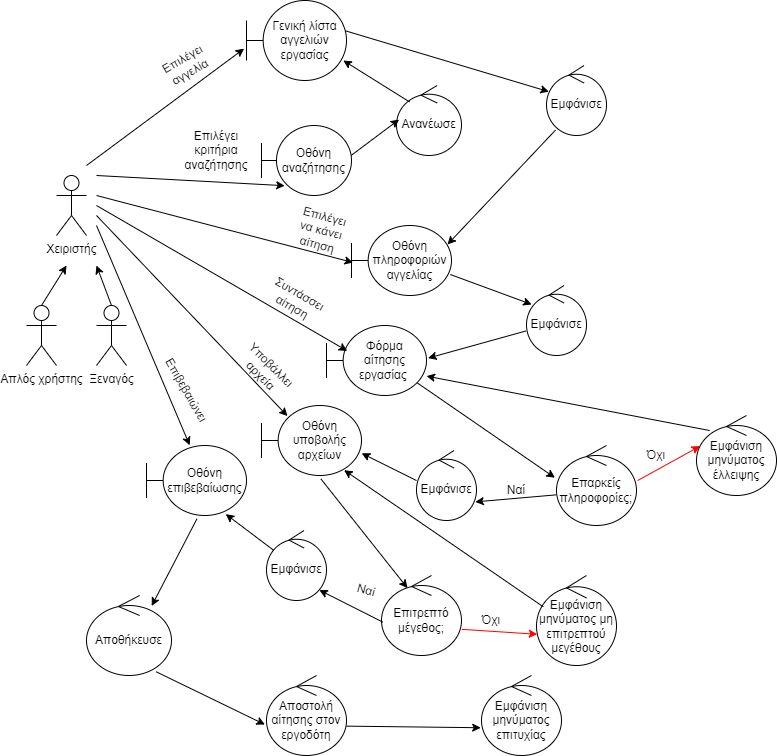

The diagram above was exported from draw.io. Its source (the exported page's mxGraphModel, read from the mxfile embedded in the PNG):
<mxGraphModel dx="880" dy="395" grid="1" gridSize="10" guides="1" tooltips="1" connect="1" arrows="1" fold="1" page="1" pageScale="1" pageWidth="850" pageHeight="1100" math="0" shadow="0">
  <root>
    <mxCell id="0" />
    <mxCell id="1" parent="0" />
    <mxCell id="RaWvP45I63PbRP-h_8LK-1" value="Χειριστής" style="shape=umlActor;verticalLabelPosition=bottom;verticalAlign=top;html=1;" parent="1" vertex="1">
      <mxGeometry x="60" y="180" width="30" height="60" as="geometry" />
    </mxCell>
    <mxCell id="RaWvP45I63PbRP-h_8LK-2" value="Απλός χρήστης" style="shape=umlActor;verticalLabelPosition=bottom;verticalAlign=top;html=1;" parent="1" vertex="1">
      <mxGeometry x="30" y="310" width="30" height="60" as="geometry" />
    </mxCell>
    <mxCell id="RaWvP45I63PbRP-h_8LK-3" value="Ξεναγός" style="shape=umlActor;verticalLabelPosition=bottom;verticalAlign=top;html=1;" parent="1" vertex="1">
      <mxGeometry x="100" y="310" width="30" height="60" as="geometry" />
    </mxCell>
    <mxCell id="RaWvP45I63PbRP-h_8LK-8" value="" style="endArrow=classic;html=1;rounded=0;exitX=0.5;exitY=0;exitDx=0;exitDy=0;exitPerimeter=0;" parent="1" source="RaWvP45I63PbRP-h_8LK-2" edge="1">
      <mxGeometry width="50" height="50" relative="1" as="geometry">
        <mxPoint x="400" y="310" as="sourcePoint" />
        <mxPoint x="70" y="270" as="targetPoint" />
      </mxGeometry>
    </mxCell>
    <mxCell id="RaWvP45I63PbRP-h_8LK-9" value="" style="endArrow=classic;html=1;rounded=0;exitX=0.5;exitY=0;exitDx=0;exitDy=0;exitPerimeter=0;" parent="1" source="RaWvP45I63PbRP-h_8LK-3" edge="1">
      <mxGeometry width="50" height="50" relative="1" as="geometry">
        <mxPoint x="400" y="310" as="sourcePoint" />
        <mxPoint x="100" y="270" as="targetPoint" />
      </mxGeometry>
    </mxCell>
    <mxCell id="RaWvP45I63PbRP-h_8LK-10" value="Οθόνη αναζήτησης" style="shape=umlBoundary;whiteSpace=wrap;html=1;" parent="1" vertex="1">
      <mxGeometry x="265" y="130" width="90" height="70" as="geometry" />
    </mxCell>
    <mxCell id="RaWvP45I63PbRP-h_8LK-11" value="Γενική λίστα αγγελιών εργασίας" style="shape=umlBoundary;whiteSpace=wrap;html=1;" parent="1" vertex="1">
      <mxGeometry x="250" y="5" width="100" height="80" as="geometry" />
    </mxCell>
    <mxCell id="RaWvP45I63PbRP-h_8LK-12" value="" style="endArrow=classic;html=1;rounded=0;entryX=-0.024;entryY=0.602;entryDx=0;entryDy=0;entryPerimeter=0;" parent="1" target="RaWvP45I63PbRP-h_8LK-11" edge="1">
      <mxGeometry width="50" height="50" relative="1" as="geometry">
        <mxPoint x="90" y="170" as="sourcePoint" />
        <mxPoint x="450" y="250" as="targetPoint" />
      </mxGeometry>
    </mxCell>
    <mxCell id="RaWvP45I63PbRP-h_8LK-14" value="Εμφάνισε" style="ellipse;shape=umlControl;whiteSpace=wrap;html=1;" parent="1" vertex="1">
      <mxGeometry x="550" y="70" width="60" height="70" as="geometry" />
    </mxCell>
    <mxCell id="RaWvP45I63PbRP-h_8LK-15" value="" style="endArrow=classic;html=1;rounded=0;exitX=0.992;exitY=0.38;exitDx=0;exitDy=0;exitPerimeter=0;entryX=0.04;entryY=0.374;entryDx=0;entryDy=0;entryPerimeter=0;" parent="1" source="RaWvP45I63PbRP-h_8LK-11" target="RaWvP45I63PbRP-h_8LK-14" edge="1">
      <mxGeometry width="50" height="50" relative="1" as="geometry">
        <mxPoint x="400" y="300" as="sourcePoint" />
        <mxPoint x="450" y="250" as="targetPoint" />
      </mxGeometry>
    </mxCell>
    <mxCell id="RaWvP45I63PbRP-h_8LK-17" value="" style="endArrow=classic;html=1;rounded=0;entryX=0.258;entryY=0.86;entryDx=0;entryDy=0;entryPerimeter=0;" parent="1" target="RaWvP45I63PbRP-h_8LK-10" edge="1">
      <mxGeometry width="50" height="50" relative="1" as="geometry">
        <mxPoint x="100" y="180" as="sourcePoint" />
        <mxPoint x="450" y="250" as="targetPoint" />
      </mxGeometry>
    </mxCell>
    <mxCell id="RaWvP45I63PbRP-h_8LK-18" value="Επιλέγει κριτήρια αναζήτησης" style="text;html=1;strokeColor=none;fillColor=none;align=center;verticalAlign=middle;whiteSpace=wrap;rounded=0;rotation=0;" parent="1" vertex="1">
      <mxGeometry x="190" y="140" width="60" height="30" as="geometry" />
    </mxCell>
    <mxCell id="RaWvP45I63PbRP-h_8LK-25" value="Επιλέγει αγγελία" style="text;html=1;strokeColor=none;fillColor=none;align=center;verticalAlign=middle;whiteSpace=wrap;rounded=0;rotation=-30;" parent="1" vertex="1">
      <mxGeometry x="160" y="55" width="60" height="30" as="geometry" />
    </mxCell>
    <mxCell id="RaWvP45I63PbRP-h_8LK-28" value="Οθόνη πληροφοριών αγγελίας" style="shape=umlBoundary;whiteSpace=wrap;html=1;" parent="1" vertex="1">
      <mxGeometry x="355" y="230" width="100" height="70" as="geometry" />
    </mxCell>
    <mxCell id="RaWvP45I63PbRP-h_8LK-29" value="" style="endArrow=classic;html=1;rounded=0;entryX=0.016;entryY=0.529;entryDx=0;entryDy=0;entryPerimeter=0;" parent="1" target="RaWvP45I63PbRP-h_8LK-28" edge="1">
      <mxGeometry width="50" height="50" relative="1" as="geometry">
        <mxPoint x="100" y="200" as="sourcePoint" />
        <mxPoint x="350" y="335" as="targetPoint" />
      </mxGeometry>
    </mxCell>
    <mxCell id="RaWvP45I63PbRP-h_8LK-33" value="Επιλέγει να κάνει αίτηση" style="text;html=1;strokeColor=none;fillColor=none;align=center;verticalAlign=middle;whiteSpace=wrap;rounded=0;rotation=15;" parent="1" vertex="1">
      <mxGeometry x="295" y="220" width="60" height="30" as="geometry" />
    </mxCell>
    <mxCell id="RaWvP45I63PbRP-h_8LK-34" value="Εμφάνισε" style="ellipse;shape=umlControl;whiteSpace=wrap;html=1;" parent="1" vertex="1">
      <mxGeometry x="530" y="290" width="60" height="70" as="geometry" />
    </mxCell>
    <mxCell id="RaWvP45I63PbRP-h_8LK-35" value="Φόρμα αίτησης εργασίας&amp;nbsp;" style="shape=umlBoundary;whiteSpace=wrap;html=1;" parent="1" vertex="1">
      <mxGeometry x="330" y="330" width="100" height="70" as="geometry" />
    </mxCell>
    <mxCell id="RaWvP45I63PbRP-h_8LK-36" value="" style="endArrow=classic;html=1;rounded=0;exitX=0.988;exitY=0.7;exitDx=0;exitDy=0;exitPerimeter=0;entryX=0.087;entryY=0.271;entryDx=0;entryDy=0;entryPerimeter=0;" parent="1" source="RaWvP45I63PbRP-h_8LK-28" target="RaWvP45I63PbRP-h_8LK-34" edge="1">
      <mxGeometry width="50" height="50" relative="1" as="geometry">
        <mxPoint x="400" y="240" as="sourcePoint" />
        <mxPoint x="450" y="190" as="targetPoint" />
      </mxGeometry>
    </mxCell>
    <mxCell id="RaWvP45I63PbRP-h_8LK-37" value="" style="endArrow=classic;html=1;rounded=0;exitX=-0.007;exitY=0.649;exitDx=0;exitDy=0;exitPerimeter=0;entryX=1.016;entryY=0.466;entryDx=0;entryDy=0;entryPerimeter=0;" parent="1" source="RaWvP45I63PbRP-h_8LK-34" target="RaWvP45I63PbRP-h_8LK-35" edge="1">
      <mxGeometry width="50" height="50" relative="1" as="geometry">
        <mxPoint x="400" y="240" as="sourcePoint" />
        <mxPoint x="450" y="190" as="targetPoint" />
      </mxGeometry>
    </mxCell>
    <mxCell id="RaWvP45I63PbRP-h_8LK-38" value="" style="endArrow=classic;html=1;rounded=0;entryX=0.208;entryY=0.363;entryDx=0;entryDy=0;entryPerimeter=0;" parent="1" target="RaWvP45I63PbRP-h_8LK-35" edge="1">
      <mxGeometry width="50" height="50" relative="1" as="geometry">
        <mxPoint x="100" y="210" as="sourcePoint" />
        <mxPoint x="450" y="190" as="targetPoint" />
        <Array as="points" />
      </mxGeometry>
    </mxCell>
    <mxCell id="RaWvP45I63PbRP-h_8LK-39" value="Συντάσσει αίτηση" style="text;html=1;strokeColor=none;fillColor=none;align=center;verticalAlign=middle;whiteSpace=wrap;rounded=0;rotation=30;" parent="1" vertex="1">
      <mxGeometry x="270" y="290" width="60" height="30" as="geometry" />
    </mxCell>
    <mxCell id="RaWvP45I63PbRP-h_8LK-41" value="Επαρκείς πληροφορίες;" style="ellipse;shape=umlControl;whiteSpace=wrap;html=1;" parent="1" vertex="1">
      <mxGeometry x="560" y="450" width="80" height="80" as="geometry" />
    </mxCell>
    <mxCell id="RaWvP45I63PbRP-h_8LK-42" value="" style="endArrow=classic;html=1;rounded=0;exitX=0.908;exitY=0.82;exitDx=0;exitDy=0;exitPerimeter=0;entryX=-0.02;entryY=0.403;entryDx=0;entryDy=0;entryPerimeter=0;" parent="1" source="RaWvP45I63PbRP-h_8LK-35" target="RaWvP45I63PbRP-h_8LK-41" edge="1">
      <mxGeometry width="50" height="50" relative="1" as="geometry">
        <mxPoint x="400" y="370" as="sourcePoint" />
        <mxPoint x="450" y="320" as="targetPoint" />
      </mxGeometry>
    </mxCell>
    <mxCell id="RaWvP45I63PbRP-h_8LK-43" value="" style="endArrow=classic;html=1;rounded=0;exitX=-0.005;exitY=0.617;exitDx=0;exitDy=0;exitPerimeter=0;entryX=0.98;entryY=0.734;entryDx=0;entryDy=0;entryPerimeter=0;" parent="1" source="RaWvP45I63PbRP-h_8LK-41" target="RaWvP45I63PbRP-h_8LK-44" edge="1">
      <mxGeometry width="50" height="50" relative="1" as="geometry">
        <mxPoint x="400" y="370" as="sourcePoint" />
        <mxPoint x="420" y="550" as="targetPoint" />
      </mxGeometry>
    </mxCell>
    <mxCell id="RaWvP45I63PbRP-h_8LK-44" value="Εμφάνισε" style="ellipse;shape=umlControl;whiteSpace=wrap;html=1;" parent="1" vertex="1">
      <mxGeometry x="420" y="455" width="60" height="70" as="geometry" />
    </mxCell>
    <mxCell id="RaWvP45I63PbRP-h_8LK-46" value="Ναί" style="text;html=1;strokeColor=none;fillColor=none;align=center;verticalAlign=middle;whiteSpace=wrap;rounded=0;" parent="1" vertex="1">
      <mxGeometry x="490" y="480" width="60" height="30" as="geometry" />
    </mxCell>
    <mxCell id="RaWvP45I63PbRP-h_8LK-48" value="Οθόνη υποβολής αρχείων" style="shape=umlBoundary;whiteSpace=wrap;html=1;" parent="1" vertex="1">
      <mxGeometry x="265" y="410" width="100" height="70" as="geometry" />
    </mxCell>
    <mxCell id="RaWvP45I63PbRP-h_8LK-49" value="" style="endArrow=classic;html=1;rounded=0;entryX=0.26;entryY=0.151;entryDx=0;entryDy=0;entryPerimeter=0;" parent="1" target="RaWvP45I63PbRP-h_8LK-48" edge="1">
      <mxGeometry width="50" height="50" relative="1" as="geometry">
        <mxPoint x="100" y="220" as="sourcePoint" />
        <mxPoint x="450" y="330" as="targetPoint" />
      </mxGeometry>
    </mxCell>
    <mxCell id="RaWvP45I63PbRP-h_8LK-50" value="Υποβάλλει αρχεία" style="text;html=1;strokeColor=none;fillColor=none;align=center;verticalAlign=middle;whiteSpace=wrap;rounded=0;rotation=45;" parent="1" vertex="1">
      <mxGeometry x="240" y="360" width="60" height="30" as="geometry" />
    </mxCell>
    <mxCell id="RaWvP45I63PbRP-h_8LK-51" value="" style="endArrow=classic;html=1;rounded=0;exitX=0;exitY=0.429;exitDx=0;exitDy=0;exitPerimeter=0;entryX=1.002;entryY=0.683;entryDx=0;entryDy=0;entryPerimeter=0;" parent="1" source="RaWvP45I63PbRP-h_8LK-44" target="RaWvP45I63PbRP-h_8LK-48" edge="1">
      <mxGeometry width="50" height="50" relative="1" as="geometry">
        <mxPoint x="400" y="370" as="sourcePoint" />
        <mxPoint x="360" y="450" as="targetPoint" />
      </mxGeometry>
    </mxCell>
    <mxCell id="RaWvP45I63PbRP-h_8LK-52" value="Επιτρεπτό μέγεθος;" style="ellipse;shape=umlControl;whiteSpace=wrap;html=1;" parent="1" vertex="1">
      <mxGeometry x="385" y="580" width="80" height="80" as="geometry" />
    </mxCell>
    <mxCell id="RaWvP45I63PbRP-h_8LK-53" value="" style="endArrow=classic;html=1;rounded=0;exitX=0.594;exitY=1.049;exitDx=0;exitDy=0;exitPerimeter=0;entryX=0.325;entryY=0.158;entryDx=0;entryDy=0;entryPerimeter=0;" parent="1" source="RaWvP45I63PbRP-h_8LK-48" target="RaWvP45I63PbRP-h_8LK-52" edge="1">
      <mxGeometry width="50" height="50" relative="1" as="geometry">
        <mxPoint x="400" y="390" as="sourcePoint" />
        <mxPoint x="450" y="340" as="targetPoint" />
      </mxGeometry>
    </mxCell>
    <mxCell id="RaWvP45I63PbRP-h_8LK-55" value="Οθόνη επιβεβαίωσης" style="shape=umlBoundary;whiteSpace=wrap;html=1;" parent="1" vertex="1">
      <mxGeometry x="150" y="450" width="100" height="70" as="geometry" />
    </mxCell>
    <mxCell id="RaWvP45I63PbRP-h_8LK-56" value="Εμφάνισε" style="ellipse;shape=umlControl;whiteSpace=wrap;html=1;" parent="1" vertex="1">
      <mxGeometry x="270" y="535" width="60" height="70" as="geometry" />
    </mxCell>
    <mxCell id="RaWvP45I63PbRP-h_8LK-57" value="" style="endArrow=classic;html=1;rounded=0;exitX=0.015;exitY=0.582;exitDx=0;exitDy=0;exitPerimeter=0;entryX=0.88;entryY=0.851;entryDx=0;entryDy=0;entryPerimeter=0;" parent="1" source="RaWvP45I63PbRP-h_8LK-52" target="RaWvP45I63PbRP-h_8LK-56" edge="1">
      <mxGeometry width="50" height="50" relative="1" as="geometry">
        <mxPoint x="400" y="400" as="sourcePoint" />
        <mxPoint x="450" y="350" as="targetPoint" />
      </mxGeometry>
    </mxCell>
    <mxCell id="RaWvP45I63PbRP-h_8LK-58" value="Ναί" style="text;html=1;strokeColor=none;fillColor=none;align=center;verticalAlign=middle;whiteSpace=wrap;rounded=0;rotation=15;" parent="1" vertex="1">
      <mxGeometry x="340" y="580" width="60" height="30" as="geometry" />
    </mxCell>
    <mxCell id="RaWvP45I63PbRP-h_8LK-59" value="" style="endArrow=classic;html=1;rounded=0;exitX=0.12;exitY=0.283;exitDx=0;exitDy=0;exitPerimeter=0;entryX=0.792;entryY=0.98;entryDx=0;entryDy=0;entryPerimeter=0;" parent="1" source="RaWvP45I63PbRP-h_8LK-56" target="RaWvP45I63PbRP-h_8LK-55" edge="1">
      <mxGeometry width="50" height="50" relative="1" as="geometry">
        <mxPoint x="400" y="400" as="sourcePoint" />
        <mxPoint x="450" y="350" as="targetPoint" />
      </mxGeometry>
    </mxCell>
    <mxCell id="RaWvP45I63PbRP-h_8LK-60" value="" style="endArrow=classic;html=1;rounded=0;entryX=0.432;entryY=-0.003;entryDx=0;entryDy=0;entryPerimeter=0;" parent="1" target="RaWvP45I63PbRP-h_8LK-55" edge="1">
      <mxGeometry width="50" height="50" relative="1" as="geometry">
        <mxPoint x="100" y="230" as="sourcePoint" />
        <mxPoint x="450" y="350" as="targetPoint" />
      </mxGeometry>
    </mxCell>
    <mxCell id="RaWvP45I63PbRP-h_8LK-61" value="Επιβεβαιώνει" style="text;html=1;strokeColor=none;fillColor=none;align=center;verticalAlign=middle;whiteSpace=wrap;rounded=0;rotation=60;" parent="1" vertex="1">
      <mxGeometry x="160" y="380" width="60" height="30" as="geometry" />
    </mxCell>
    <mxCell id="RaWvP45I63PbRP-h_8LK-62" value="Αποστολή αίτησης στον εργοδότη" style="ellipse;shape=umlControl;whiteSpace=wrap;html=1;" parent="1" vertex="1">
      <mxGeometry x="270" y="680" width="80" height="80" as="geometry" />
    </mxCell>
    <mxCell id="RaWvP45I63PbRP-h_8LK-64" value="Εμφάνιση μηνύματος επιτυχίας" style="ellipse;shape=umlControl;whiteSpace=wrap;html=1;" parent="1" vertex="1">
      <mxGeometry x="485" y="680" width="80" height="80" as="geometry" />
    </mxCell>
    <mxCell id="RaWvP45I63PbRP-h_8LK-65" value="" style="endArrow=classic;html=1;rounded=0;exitX=1;exitY=0.633;exitDx=0;exitDy=0;exitPerimeter=0;entryX=-0.01;entryY=0.653;entryDx=0;entryDy=0;entryPerimeter=0;" parent="1" source="RaWvP45I63PbRP-h_8LK-62" target="RaWvP45I63PbRP-h_8LK-64" edge="1">
      <mxGeometry width="50" height="50" relative="1" as="geometry">
        <mxPoint x="400" y="540" as="sourcePoint" />
        <mxPoint x="450" y="490" as="targetPoint" />
      </mxGeometry>
    </mxCell>
    <mxCell id="RaWvP45I63PbRP-h_8LK-66" value="" style="endArrow=classic;html=1;rounded=0;entryX=0.045;entryY=0.383;entryDx=0;entryDy=0;entryPerimeter=0;exitX=1.015;exitY=0.438;exitDx=0;exitDy=0;exitPerimeter=0;strokeColor=#FF0000;" parent="1" source="RaWvP45I63PbRP-h_8LK-41" target="RaWvP45I63PbRP-h_8LK-67" edge="1">
      <mxGeometry width="50" height="50" relative="1" as="geometry">
        <mxPoint x="400" y="480" as="sourcePoint" />
        <mxPoint x="450" y="430" as="targetPoint" />
      </mxGeometry>
    </mxCell>
    <mxCell id="RaWvP45I63PbRP-h_8LK-67" value="Εμφάνιση μηνύματος έλλειψης" style="ellipse;shape=umlControl;whiteSpace=wrap;html=1;" parent="1" vertex="1">
      <mxGeometry x="700" y="420" width="80" height="80" as="geometry" />
    </mxCell>
    <mxCell id="RaWvP45I63PbRP-h_8LK-68" value="Όχι" style="text;html=1;strokeColor=none;fillColor=none;align=center;verticalAlign=middle;whiteSpace=wrap;rounded=0;" parent="1" vertex="1">
      <mxGeometry x="630" y="445" width="60" height="30" as="geometry" />
    </mxCell>
    <mxCell id="RaWvP45I63PbRP-h_8LK-69" value="" style="endArrow=classic;html=1;rounded=0;exitX=0.165;exitY=0.188;exitDx=0;exitDy=0;exitPerimeter=0;entryX=1;entryY=0.723;entryDx=0;entryDy=0;entryPerimeter=0;" parent="1" source="RaWvP45I63PbRP-h_8LK-67" target="RaWvP45I63PbRP-h_8LK-35" edge="1">
      <mxGeometry width="50" height="50" relative="1" as="geometry">
        <mxPoint x="400" y="470" as="sourcePoint" />
        <mxPoint x="450" y="420" as="targetPoint" />
      </mxGeometry>
    </mxCell>
    <mxCell id="RaWvP45I63PbRP-h_8LK-70" value="Εμφάνιση μηνύματος μη επιτρεπτού μεγέθους" style="ellipse;shape=umlControl;whiteSpace=wrap;html=1;" parent="1" vertex="1">
      <mxGeometry x="540" y="580" width="80" height="90" as="geometry" />
    </mxCell>
    <mxCell id="RaWvP45I63PbRP-h_8LK-71" value="" style="endArrow=classic;html=1;rounded=0;entryX=0.01;entryY=0.653;entryDx=0;entryDy=0;entryPerimeter=0;exitX=1.003;exitY=0.673;exitDx=0;exitDy=0;exitPerimeter=0;strokeColor=#FF0000;" parent="1" source="RaWvP45I63PbRP-h_8LK-52" target="RaWvP45I63PbRP-h_8LK-70" edge="1">
      <mxGeometry width="50" height="50" relative="1" as="geometry">
        <mxPoint x="400" y="550" as="sourcePoint" />
        <mxPoint x="450" y="500" as="targetPoint" />
      </mxGeometry>
    </mxCell>
    <mxCell id="RaWvP45I63PbRP-h_8LK-72" value="" style="endArrow=classic;html=1;rounded=0;exitX=0.085;exitY=0.348;exitDx=0;exitDy=0;exitPerimeter=0;entryX=0.826;entryY=0.923;entryDx=0;entryDy=0;entryPerimeter=0;" parent="1" source="RaWvP45I63PbRP-h_8LK-70" target="RaWvP45I63PbRP-h_8LK-48" edge="1">
      <mxGeometry width="50" height="50" relative="1" as="geometry">
        <mxPoint x="400" y="550" as="sourcePoint" />
        <mxPoint x="450" y="500" as="targetPoint" />
      </mxGeometry>
    </mxCell>
    <mxCell id="RaWvP45I63PbRP-h_8LK-81" value="Όχι" style="text;html=1;strokeColor=none;fillColor=none;align=center;verticalAlign=middle;whiteSpace=wrap;rounded=0;" parent="1" vertex="1">
      <mxGeometry x="465" y="610" width="60" height="30" as="geometry" />
    </mxCell>
    <mxCell id="2TbDMeEsmKi6e8lr0FWX-2" value="Αποθήκευσε" style="ellipse;shape=umlControl;whiteSpace=wrap;html=1;" parent="1" vertex="1">
      <mxGeometry x="90" y="600" width="85" height="80" as="geometry" />
    </mxCell>
    <mxCell id="2TbDMeEsmKi6e8lr0FWX-3" value="" style="endArrow=classic;html=1;rounded=0;exitX=0.504;exitY=1.049;exitDx=0;exitDy=0;exitPerimeter=0;entryX=0.767;entryY=0.13;entryDx=0;entryDy=0;entryPerimeter=0;" parent="1" source="RaWvP45I63PbRP-h_8LK-55" target="2TbDMeEsmKi6e8lr0FWX-2" edge="1">
      <mxGeometry width="50" height="50" relative="1" as="geometry">
        <mxPoint x="420" y="660" as="sourcePoint" />
        <mxPoint x="470" y="610" as="targetPoint" />
      </mxGeometry>
    </mxCell>
    <mxCell id="2TbDMeEsmKi6e8lr0FWX-4" value="" style="endArrow=classic;html=1;rounded=0;exitX=0.819;exitY=0.953;exitDx=0;exitDy=0;exitPerimeter=0;entryX=-0.02;entryY=0.613;entryDx=0;entryDy=0;entryPerimeter=0;" parent="1" source="2TbDMeEsmKi6e8lr0FWX-2" target="RaWvP45I63PbRP-h_8LK-62" edge="1">
      <mxGeometry width="50" height="50" relative="1" as="geometry">
        <mxPoint x="420" y="660" as="sourcePoint" />
        <mxPoint x="470" y="610" as="targetPoint" />
      </mxGeometry>
    </mxCell>
    <mxCell id="5N08oNArLKaTBNGAYCdm-1" value="Ανανέωσε" style="ellipse;shape=umlControl;whiteSpace=wrap;html=1;" parent="1" vertex="1">
      <mxGeometry x="400" y="90" width="65" height="70" as="geometry" />
    </mxCell>
    <mxCell id="5N08oNArLKaTBNGAYCdm-2" value="" style="endArrow=classic;html=1;rounded=0;entryX=0.04;entryY=0.486;entryDx=0;entryDy=0;entryPerimeter=0;exitX=0.998;exitY=0.426;exitDx=0;exitDy=0;exitPerimeter=0;" parent="1" source="RaWvP45I63PbRP-h_8LK-10" target="5N08oNArLKaTBNGAYCdm-1" edge="1">
      <mxGeometry width="50" height="50" relative="1" as="geometry">
        <mxPoint x="400" y="310" as="sourcePoint" />
        <mxPoint x="450" y="260" as="targetPoint" />
      </mxGeometry>
    </mxCell>
    <mxCell id="5N08oNArLKaTBNGAYCdm-3" value="" style="endArrow=classic;html=1;rounded=0;entryX=0.968;entryY=0.75;entryDx=0;entryDy=0;entryPerimeter=0;exitX=0.2;exitY=0.234;exitDx=0;exitDy=0;exitPerimeter=0;" parent="1" source="5N08oNArLKaTBNGAYCdm-1" target="RaWvP45I63PbRP-h_8LK-11" edge="1">
      <mxGeometry width="50" height="50" relative="1" as="geometry">
        <mxPoint x="400" y="310" as="sourcePoint" />
        <mxPoint x="450" y="260" as="targetPoint" />
      </mxGeometry>
    </mxCell>
    <mxCell id="5N08oNArLKaTBNGAYCdm-4" value="" style="endArrow=classic;html=1;rounded=0;exitX=0.15;exitY=0.923;exitDx=0;exitDy=0;exitPerimeter=0;entryX=0.96;entryY=0.271;entryDx=0;entryDy=0;entryPerimeter=0;" parent="1" source="RaWvP45I63PbRP-h_8LK-14" target="RaWvP45I63PbRP-h_8LK-28" edge="1">
      <mxGeometry width="50" height="50" relative="1" as="geometry">
        <mxPoint x="400" y="310" as="sourcePoint" />
        <mxPoint x="450" y="260" as="targetPoint" />
      </mxGeometry>
    </mxCell>
  </root>
</mxGraphModel>